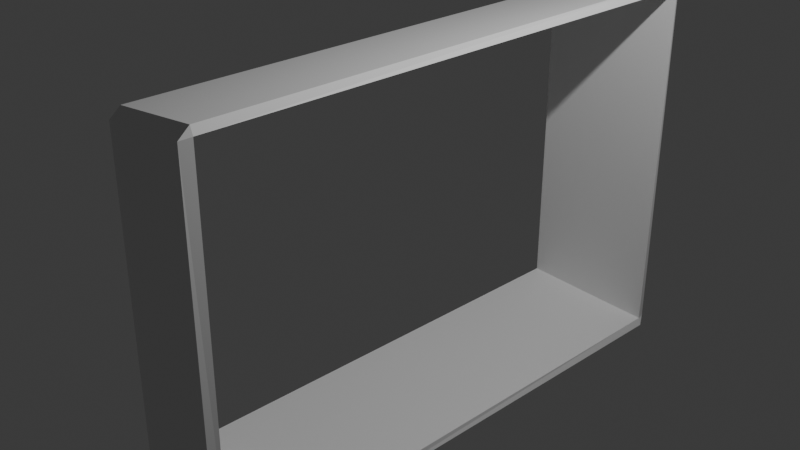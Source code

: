 # Source: fenetre.blend  (saved by Blender 4.2.66; exported with 4.5.12 LTS)
import bpy
from mathutils import Matrix  # noqa: F401  (used for matrix-valued properties, if any)

bpy.ops.wm.read_factory_settings(use_empty=True)
scene = bpy.context.scene
scene.name = 'Scene'

# ---- collections
col_collection = bpy.data.collections.new('Collection'); scene.collection.children.link(col_collection)

# ---- materials (node trees are filled in below, after node groups)
mat_material = bpy.data.materials.new('Material')
mat_material.alpha_threshold = 0.0
mat_material.roughness = 0.5
mat_material.line_color = (0.0, 0.0, 0.0, 1.0)

# ---- material node trees
mat_material.use_nodes = True; mat_material.node_tree.nodes.clear()
_N = mat_material.node_tree.nodes; _L = mat_material.node_tree.links
n0 = _N.new('ShaderNodeOutputMaterial'); n0.name = 'Material Output'; n0.location = (300, 300)
n1 = _N.new('ShaderNodeBsdfPrincipled'); n1.name = 'Principled BSDF'; n1.location = (10, 300)
n1.inputs[3].default_value = 1.45
_L.new(n1.outputs[0], n0.inputs[0])
n0.is_active_output = True

# ---- world
world_world = bpy.data.worlds.new('World'); scene.world = world_world
world_world.use_nodes = True; world_world.node_tree.nodes.clear()
_N = world_world.node_tree.nodes; _L = world_world.node_tree.links
n0 = _N.new('ShaderNodeOutputWorld'); n0.name = 'World Output'; n0.location = (300, 300)
n1 = _N.new('ShaderNodeBackground'); n1.name = 'Background'; n1.location = (10, 300)
n1.inputs[0].default_value = (0.05088, 0.05088, 0.05088, 1.0)
_L.new(n1.outputs[0], n0.inputs[0])
n0.is_active_output = True
world_world.color = (0.05088, 0.05088, 0.05088)
world_world.sun_shadow_jitter_overblur = 0.0

# ---- cameras
cam_camera = bpy.data.cameras.new('Camera')
cam_camera.clip_end = 100.0
cam_camera.ortho_scale = 7.314

# ---- lights
light_light = bpy.data.lights.new('Light', 'POINT')
light_light.energy = 1000.0
light_light.shadow_soft_size = 0.1

# ---- meshes
me_cube = bpy.data.meshes.new('Cube')
me_cube.from_pydata([(0.9968, 3.049, 1.999), (0.9713, 3.052, -2.014), (0.9981, -2.951, 1.999), (0.9886, -2.95, -2.016), (-0.3678, 2.723, 1.714), (-0.371, 2.723, -1.742), (-0.3763, -2.738, 1.711), (-0.3783, -2.742, -1.747), (0.966, -2.951, 2.083), (-0.3962, -2.738, 1.81), (0.9509, 3.049, 2.083), (-0.3877, 2.723, 1.813), (0.9679, -3.067, 1.984), (-0.3943, -2.854, 1.711), (-0.3962, -2.858, -1.747), (0.9707, -3.067, -2.016), (-0.3996, 2.765, -1.896), (-0.3912, -2.77, -1.896), (0.9986, 3.056, -2.099), (0.9968, -2.975, -2.099), (0.9485, 3.145, -2.014), (-0.3938, 2.816, -1.742), (0.948, 3.142, 1.984), (-0.3906, 2.816, 1.714)], [], [(6, 2, 8, 9), (7, 5, 16, 17), (0, 1, 20, 22), (2, 6, 13, 12), (10, 11, 9, 8), (4, 6, 9, 11), (2, 0, 10, 8), (0, 4, 11, 10), (12, 13, 14, 15), (6, 7, 14, 13), (3, 2, 12, 15), (7, 3, 15, 14), (16, 18, 19, 17), (1, 3, 19, 18), (5, 1, 18, 16), (3, 7, 17, 19), (21, 23, 22, 20), (5, 4, 23, 21), (1, 5, 21, 20), (4, 0, 22, 23), (11, 23, 22, 10), (22, 0, 10), (23, 11, 4), (12, 8, 9, 13), (13, 9, 6), (12, 2, 8), (0, 2, 6, 4), (17, 14, 15, 19), (19, 15, 3), (17, 7, 14), (18, 20, 21, 16), (20, 18, 1), (21, 5, 16), (1, 0, 4, 5), (1, 5, 7, 3), (2, 3, 7, 6)])
_uv = me_cube.uv_layers.new(name='UVMap')
_uv.uv.foreach_set('vector', [0.875, 0.75, 0.625, 0.75, 0.625, 0.75, 0.875, 0.75, 0.0, 0.0, 0.0, 0.0, 0.0, 0.0, 0.0, 0.0, 0.0, 0.0, 0.0, 0.0, 0.0, 0.0, 0.0, 0.0, 0.625, 0.75, 0.875, 0.75, 0.875, 0.75, 0.625, 0.75, 0.625, 0.5, 0.8981, 0.5366, 0.875, 0.75, 0.625, 0.75, 0.0, 0.0, 0.0, 0.0, 0.0, 0.0, 0.0, 0.0, 0.0, 0.0, 0.0, 0.0, 0.0, 0.0, 0.0, 0.0, 0.625, 0.5, 0.6117, 0.2134, 0.6117, 0.2134, 0.625, 0.5, 0.625, 0.75, 0.875, 0.75, 0.125, 0.75, 0.375, 0.7497, 0.0, 0.0, 0.0, 0.0, 0.0, 0.0, 0.0, 0.0, 0.0, 0.0, 0.0, 0.0, 0.0, 0.0, 0.0, 0.0, 0.125, 0.75, 0.375, 0.7497, 0.375, 0.7497, 0.125, 0.75, 0.125, 0.5, 0.375, 0.5, 0.375, 0.7497, 0.125, 0.75, 0.0, 0.0, 0.0, 0.0, 0.0, 0.0, 0.0, 0.0, 0.375, 0.25, 0.375, 0.5, 0.375, 0.5, 0.375, 0.25, 0.375, 0.7497, 0.125, 0.75, 0.125, 0.75, 0.375, 0.7497, 0.375, 0.25, 0.6117, 0.2134, 0.625, 0.5, 0.375, 0.5, 0.0, 0.0, 0.0, 0.0, 0.0, 0.0, 0.0, 0.0, 0.375, 0.5, 0.375, 0.25, 0.375, 0.25, 0.375, 0.5, 0.6117, 0.2134, 0.625, 0.5, 0.625, 0.5, 0.6117, 0.2134, 0.0, 0.0, 0.0, 0.0, 0.0, 0.0, 0.0, 0.0, 0.0, 0.0, 0.0, 0.0, 0.0, 0.0, 0.0, 0.0, 0.0, 0.0, 0.0, 0.0, 0.0, 0.0, 0.0, 0.0, 0.0, 0.0, 0.0, 0.0, 0.0, 0.0, 0.0, 0.0, 0.0, 0.0, 0.0, 0.0, 0.0, 0.0, 0.0, 0.0, 0.0, 0.0, 0.0, 0.0, 0.0, 0.0, 0.0, 0.0, 0.0, 0.0, 0.0, 0.0, 0.0, 0.0, 0.0, 0.0, 0.0, 0.0, 0.0, 0.0, 0.0, 0.0, 0.0, 0.0, 0.0, 0.0, 0.0, 0.0, 0.0, 0.0, 0.0, 0.0, 0.0, 0.0, 0.0, 0.0, 0.0, 0.0, 0.0, 0.0, 0.0, 0.0, 0.0, 0.0, 0.0, 0.0, 0.0, 0.0, 0.0, 0.0, 0.0, 0.0, 0.0, 0.0, 0.0, 0.0, 0.0, 0.0, 0.0, 0.0, 0.0, 0.0, 0.0, 0.0, 0.0, 0.0, 0.0, 0.0, 0.0, 0.0, 0.0, 0.0])
me_cube.materials.append(mat_material)
me_cube.use_mirror_vertex_groups = False
me_cube.update()

# ---- objects
ob_cube = bpy.data.objects.new('Cube', me_cube)
ob_light = bpy.data.objects.new('Light', light_light)
ob_camera = bpy.data.objects.new('Camera', cam_camera)

# ---- transforms, parenting, visibility, modifiers, constraints
ob_cube.location = (0.0, 0.0, 0.0)
ob_cube.lock_rotations_4d = False
ob_cube.empty_display_type = 'ARROWS'
ob_cube.lineart.crease_threshold = 0.0
ob_light.location = (4.076, 1.005, 5.904)
ob_light.rotation_euler = (0.6503, 0.05522, 1.866)
ob_light.lock_rotations_4d = False
ob_light.empty_display_type = 'ARROWS'
ob_light.color = (0.0, 0.0, 0.0, 0.0)
ob_light.lineart.crease_threshold = 0.0
ob_camera.location = (7.359, -6.926, 4.958)
ob_camera.rotation_euler = (1.109, 0.0, 0.8149)
ob_camera.lock_rotations_4d = False
ob_camera.empty_display_type = 'ARROWS'
ob_camera.color = (0.0, 0.0, 0.0, 0.0)
ob_camera.display_type = 'WIRE'
ob_camera.lineart.crease_threshold = 0.0

# ---- collection membership
col_collection.objects.link(ob_cube)
col_collection.objects.link(ob_light)
col_collection.objects.link(ob_camera)

# ---- scene / render settings (as saved in the file)
scene.camera = ob_camera
scene.frame_start = 1; scene.frame_end = 250; scene.frame_set(164)
scene.render.engine = 'BLENDER_EEVEE_NEXT'
bpy.context.view_layer.update()

